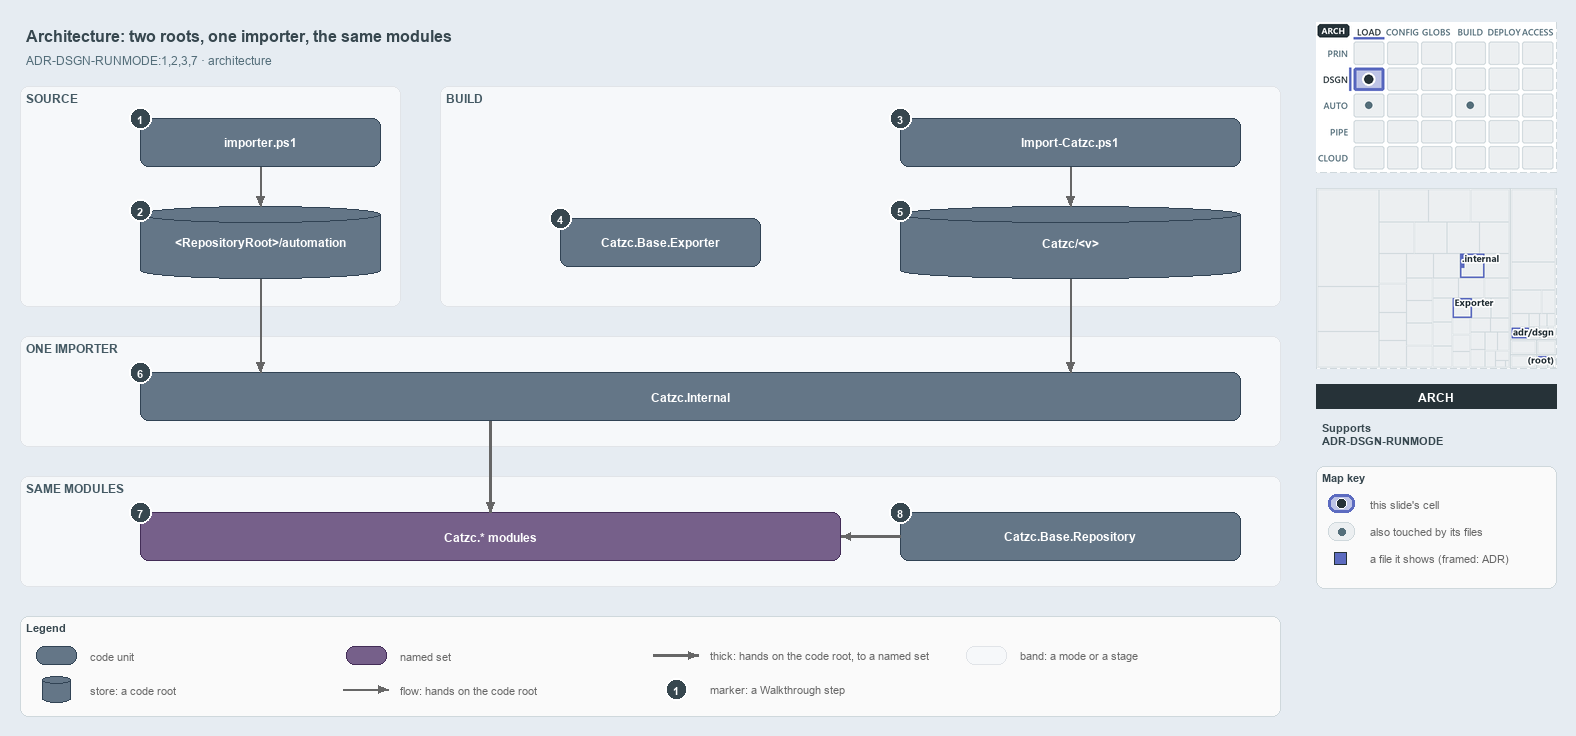

The diagram above was exported from draw.io. Its source (the exported page's mxGraphModel, read from the mxfile embedded in the PNG):
<mxGraphModel dx="1024" dy="768" grid="0" gridSize="10" guides="1" tooltips="1" connect="1" arrows="1" fold="1" page="1" pageScale="1" pageWidth="1572" pageHeight="740" background="#ffffff" math="0" shadow="0">
  <root>
    <mxCell id="0" />
    <mxCell id="1" parent="0" />
    <mxCell id="title" value="Architecture: two roots, one importer, the same modules" style="text;html=1;align=left;verticalAlign=middle;fontSize=16;fontStyle=1;fontColor=#37474F;" vertex="1" parent="1">
      <mxGeometry x="20" y="14" width="1260" height="30" as="geometry" />
    </mxCell>
    <mxCell id="subtitle" value="ADR-DSGN-RUNMODE:1,2,3,7 &amp;#183; architecture" style="text;html=1;align=left;verticalAlign=middle;fontSize=12;fontColor=#546E7A;" vertex="1" parent="1">
      <mxGeometry x="20" y="44" width="1240" height="20" as="geometry" />
    </mxCell>
    <mxCell id="band-source" value="SOURCE" style="rounded=1;html=1;arcSize=3;fillColor=#F6F8FA;strokeColor=#E1E4E8;verticalAlign=top;align=left;spacingLeft=8;fontStyle=1;fontSize=12;fontColor=#455A64;" vertex="1" parent="1">
      <mxGeometry x="20" y="80" width="380" height="220" as="geometry" />
    </mxCell>
    <mxCell id="band-build" value="BUILD" style="rounded=1;html=1;arcSize=3;fillColor=#F6F8FA;strokeColor=#E1E4E8;verticalAlign=top;align=left;spacingLeft=8;fontStyle=1;fontSize=12;fontColor=#455A64;" vertex="1" parent="1">
      <mxGeometry x="440" y="80" width="840" height="220" as="geometry" />
    </mxCell>
    <mxCell id="band-importer" value="ONE IMPORTER" style="rounded=1;html=1;arcSize=3;fillColor=#F6F8FA;strokeColor=#E1E4E8;verticalAlign=top;align=left;spacingLeft=8;fontStyle=1;fontSize=12;fontColor=#455A64;" vertex="1" parent="1">
      <mxGeometry x="20" y="330" width="1260" height="110" as="geometry" />
    </mxCell>
    <mxCell id="band-modules" value="SAME MODULES" style="rounded=1;html=1;arcSize=3;fillColor=#F6F8FA;strokeColor=#E1E4E8;verticalAlign=top;align=left;spacingLeft=8;fontStyle=1;fontSize=12;fontColor=#455A64;" vertex="1" parent="1">
      <mxGeometry x="20" y="470" width="1260" height="110" as="geometry" />
    </mxCell>
    <mxCell id="g-importer" value="&lt;b&gt;importer.ps1&lt;/b&gt;" style="rounded=1;whiteSpace=wrap;html=1;arcSize=20;fillColor=#647687;strokeColor=#314354;fontColor=#FFFFFF;fontSize=12;" vertex="1" parent="1">
      <mxGeometry x="140" y="112" width="240" height="48" as="geometry" />
    </mxCell>
    <mxCell id="g-source-root" value="&lt;b&gt;&amp;lt;RepositoryRoot&amp;gt;/automation&lt;/b&gt;" style="shape=cylinder3;boundedLbl=1;backgroundOutline=1;size=8;whiteSpace=wrap;html=1;fillColor=#647687;strokeColor=#314354;fontColor=#FFFFFF;fontSize=12;" vertex="1" parent="1">
      <mxGeometry x="140" y="200" width="240" height="72" as="geometry" />
    </mxCell>
    <mxCell id="g-import-catzc" value="&lt;b&gt;Import-Catzc.ps1&lt;/b&gt;" style="rounded=1;whiteSpace=wrap;html=1;arcSize=20;fillColor=#647687;strokeColor=#314354;fontColor=#FFFFFF;fontSize=12;" vertex="1" parent="1">
      <mxGeometry x="900" y="112" width="340" height="48" as="geometry" />
    </mxCell>
    <mxCell id="g-exporter" value="&lt;b&gt;Catzc.Base.Exporter&lt;/b&gt;" style="rounded=1;whiteSpace=wrap;html=1;arcSize=20;fillColor=#647687;strokeColor=#314354;fontColor=#FFFFFF;fontSize=12;" vertex="1" parent="1">
      <mxGeometry x="560" y="212" width="200" height="48" as="geometry" />
    </mxCell>
    <mxCell id="g-build-root" value="&lt;b&gt;Catzc/&amp;lt;v&amp;gt;&lt;/b&gt;" style="shape=cylinder3;boundedLbl=1;backgroundOutline=1;size=8;whiteSpace=wrap;html=1;fillColor=#647687;strokeColor=#314354;fontColor=#FFFFFF;fontSize=12;" vertex="1" parent="1">
      <mxGeometry x="900" y="200" width="340" height="72" as="geometry" />
    </mxCell>
    <mxCell id="g-internal" value="&lt;b&gt;Catzc.Internal&lt;/b&gt;" style="rounded=1;whiteSpace=wrap;html=1;arcSize=20;fillColor=#647687;strokeColor=#314354;fontColor=#FFFFFF;fontSize=12;" vertex="1" parent="1">
      <mxGeometry x="140" y="366" width="1100" height="48" as="geometry" />
    </mxCell>
    <mxCell id="g-modules" value="&lt;b&gt;Catzc.* modules&lt;/b&gt;" style="rounded=1;whiteSpace=wrap;html=1;arcSize=20;fillColor=#76608a;strokeColor=#432d57;fontColor=#FFFFFF;fontSize=12;" vertex="1" parent="1">
      <mxGeometry x="140" y="506" width="700" height="48" as="geometry" />
    </mxCell>
    <mxCell id="g-repository" value="&lt;b&gt;Catzc.Base.Repository&lt;/b&gt;" style="rounded=1;whiteSpace=wrap;html=1;arcSize=20;fillColor=#647687;strokeColor=#314354;fontColor=#FFFFFF;fontSize=12;" vertex="1" parent="1">
      <mxGeometry x="900" y="506" width="340" height="48" as="geometry" />
    </mxCell>
    <mxCell id="p-e-importer-root-a" value="" style="text;html=1;strokeColor=none;fillColor=none;" vertex="1" parent="1">
      <mxGeometry x="260" y="160" width="1" height="1" as="geometry" />
    </mxCell>
    <mxCell id="p-e-importer-root-b" value="" style="text;html=1;strokeColor=none;fillColor=none;" vertex="1" parent="1">
      <mxGeometry x="260" y="200" width="1" height="1" as="geometry" />
    </mxCell>
    <mxCell id="e-importer-root" value="" style="edgeStyle=orthogonalEdgeStyle;rounded=1;html=1;fontSize=11;endArrow=block;strokeColor=#666666;" edge="1" parent="1" source="p-e-importer-root-a" target="p-e-importer-root-b">
      <mxGeometry relative="1" as="geometry" />
    </mxCell>
    <mxCell id="p-e-import-build-a" value="" style="text;html=1;strokeColor=none;fillColor=none;" vertex="1" parent="1">
      <mxGeometry x="1070" y="160" width="1" height="1" as="geometry" />
    </mxCell>
    <mxCell id="p-e-import-build-b" value="" style="text;html=1;strokeColor=none;fillColor=none;" vertex="1" parent="1">
      <mxGeometry x="1070" y="200" width="1" height="1" as="geometry" />
    </mxCell>
    <mxCell id="e-import-build" value="" style="edgeStyle=orthogonalEdgeStyle;rounded=1;html=1;fontSize=11;endArrow=block;strokeColor=#666666;" edge="1" parent="1" source="p-e-import-build-a" target="p-e-import-build-b">
      <mxGeometry relative="1" as="geometry" />
    </mxCell>
    <mxCell id="p-e-source-internal-a" value="" style="text;html=1;strokeColor=none;fillColor=none;" vertex="1" parent="1">
      <mxGeometry x="260" y="272" width="1" height="1" as="geometry" />
    </mxCell>
    <mxCell id="p-e-source-internal-b" value="" style="text;html=1;strokeColor=none;fillColor=none;" vertex="1" parent="1">
      <mxGeometry x="260" y="366" width="1" height="1" as="geometry" />
    </mxCell>
    <mxCell id="e-source-internal" value="" style="edgeStyle=orthogonalEdgeStyle;rounded=1;html=1;fontSize=11;endArrow=block;strokeColor=#666666;" edge="1" parent="1" source="p-e-source-internal-a" target="p-e-source-internal-b">
      <mxGeometry relative="1" as="geometry" />
    </mxCell>
    <mxCell id="p-e-build-internal-a" value="" style="text;html=1;strokeColor=none;fillColor=none;" vertex="1" parent="1">
      <mxGeometry x="1070" y="272" width="1" height="1" as="geometry" />
    </mxCell>
    <mxCell id="p-e-build-internal-b" value="" style="text;html=1;strokeColor=none;fillColor=none;" vertex="1" parent="1">
      <mxGeometry x="1070" y="366" width="1" height="1" as="geometry" />
    </mxCell>
    <mxCell id="e-build-internal" value="" style="edgeStyle=orthogonalEdgeStyle;rounded=1;html=1;fontSize=11;endArrow=block;strokeColor=#666666;" edge="1" parent="1" source="p-e-build-internal-a" target="p-e-build-internal-b">
      <mxGeometry relative="1" as="geometry" />
    </mxCell>
    <mxCell id="p-e-internal-modules-a" value="" style="text;html=1;strokeColor=none;fillColor=none;" vertex="1" parent="1">
      <mxGeometry x="490" y="414" width="1" height="1" as="geometry" />
    </mxCell>
    <mxCell id="p-e-internal-modules-b" value="" style="text;html=1;strokeColor=none;fillColor=none;" vertex="1" parent="1">
      <mxGeometry x="490" y="506" width="1" height="1" as="geometry" />
    </mxCell>
    <mxCell id="e-internal-modules" value="" style="edgeStyle=orthogonalEdgeStyle;rounded=1;html=1;fontSize=11;endArrow=block;strokeColor=#666666;strokeWidth=2.5;" edge="1" parent="1" source="p-e-internal-modules-a" target="p-e-internal-modules-b">
      <mxGeometry relative="1" as="geometry" />
    </mxCell>
    <mxCell id="p-e-repository-modules-a" value="" style="text;html=1;strokeColor=none;fillColor=none;" vertex="1" parent="1">
      <mxGeometry x="900" y="530" width="1" height="1" as="geometry" />
    </mxCell>
    <mxCell id="p-e-repository-modules-b" value="" style="text;html=1;strokeColor=none;fillColor=none;" vertex="1" parent="1">
      <mxGeometry x="840" y="530" width="1" height="1" as="geometry" />
    </mxCell>
    <mxCell id="e-repository-modules" value="" style="edgeStyle=orthogonalEdgeStyle;rounded=1;html=1;fontSize=11;endArrow=block;strokeColor=#666666;strokeWidth=2.5;" edge="1" parent="1" source="p-e-repository-modules-a" target="p-e-repository-modules-b">
      <mxGeometry relative="1" as="geometry" />
    </mxCell>
    <mxCell id="mark-1" value="1" style="ellipse;html=1;fillColor=#37474F;strokeColor=#FFFFFF;strokeWidth=2;fontColor=#FFFFFF;fontStyle=1;fontSize=11;" vertex="1" parent="1">
      <mxGeometry x="129" y="101" width="22" height="22" as="geometry" />
    </mxCell>
    <mxCell id="mark-2" value="2" style="ellipse;html=1;fillColor=#37474F;strokeColor=#FFFFFF;strokeWidth=2;fontColor=#FFFFFF;fontStyle=1;fontSize=11;" vertex="1" parent="1">
      <mxGeometry x="129" y="193" width="22" height="22" as="geometry" />
    </mxCell>
    <mxCell id="mark-3" value="3" style="ellipse;html=1;fillColor=#37474F;strokeColor=#FFFFFF;strokeWidth=2;fontColor=#FFFFFF;fontStyle=1;fontSize=11;" vertex="1" parent="1">
      <mxGeometry x="889" y="101" width="22" height="22" as="geometry" />
    </mxCell>
    <mxCell id="mark-4" value="4" style="ellipse;html=1;fillColor=#37474F;strokeColor=#FFFFFF;strokeWidth=2;fontColor=#FFFFFF;fontStyle=1;fontSize=11;" vertex="1" parent="1">
      <mxGeometry x="549" y="201" width="22" height="22" as="geometry" />
    </mxCell>
    <mxCell id="mark-5" value="5" style="ellipse;html=1;fillColor=#37474F;strokeColor=#FFFFFF;strokeWidth=2;fontColor=#FFFFFF;fontStyle=1;fontSize=11;" vertex="1" parent="1">
      <mxGeometry x="889" y="193" width="22" height="22" as="geometry" />
    </mxCell>
    <mxCell id="mark-6" value="6" style="ellipse;html=1;fillColor=#37474F;strokeColor=#FFFFFF;strokeWidth=2;fontColor=#FFFFFF;fontStyle=1;fontSize=11;" vertex="1" parent="1">
      <mxGeometry x="129" y="355" width="22" height="22" as="geometry" />
    </mxCell>
    <mxCell id="mark-7" value="7" style="ellipse;html=1;fillColor=#37474F;strokeColor=#FFFFFF;strokeWidth=2;fontColor=#FFFFFF;fontStyle=1;fontSize=11;" vertex="1" parent="1">
      <mxGeometry x="129" y="495" width="22" height="22" as="geometry" />
    </mxCell>
    <mxCell id="mark-8" value="8" style="ellipse;html=1;fillColor=#37474F;strokeColor=#FFFFFF;strokeWidth=2;fontColor=#FFFFFF;fontStyle=1;fontSize=11;" vertex="1" parent="1">
      <mxGeometry x="889" y="495" width="22" height="22" as="geometry" />
    </mxCell>
    <mxCell id="legend" value="&lt;b&gt;Legend&lt;/b&gt;" style="rounded=1;whiteSpace=wrap;html=1;arcSize=6;fillColor=#FAFAFA;strokeColor=#CFD8DC;align=left;verticalAlign=top;spacing=8;fontSize=11;fontColor=#37474F;" vertex="1" parent="1">
      <mxGeometry x="20" y="610" width="1260" height="100" as="geometry" />
    </mxCell>
    <mxCell id="legend-0" value="" style="rounded=1;whiteSpace=wrap;html=1;arcSize=20;fillColor=#647687;strokeColor=#314354;fontColor=#FFFFFF;" vertex="1" parent="1">
      <mxGeometry x="36" y="640" width="40" height="18" as="geometry" />
    </mxCell>
    <mxCell id="legend-0-text" value="code unit" style="text;html=1;align=left;verticalAlign=middle;fontSize=11;fontColor=#666666;" vertex="1" parent="1">
      <mxGeometry x="84" y="639" width="260" height="20" as="geometry" />
    </mxCell>
    <mxCell id="legend-1" value="" style="shape=cylinder3;boundedLbl=1;backgroundOutline=1;size=8;whiteSpace=wrap;html=1;fillColor=#647687;strokeColor=#314354;fontColor=#FFFFFF;" vertex="1" parent="1">
      <mxGeometry x="42" y="670" width="28" height="26" as="geometry" />
    </mxCell>
    <mxCell id="legend-1-text" value="store: a code root" style="text;html=1;align=left;verticalAlign=middle;fontSize=11;fontColor=#666666;" vertex="1" parent="1">
      <mxGeometry x="84" y="673" width="260" height="20" as="geometry" />
    </mxCell>
    <mxCell id="legend-2" value="" style="rounded=1;whiteSpace=wrap;html=1;arcSize=20;fillColor=#76608a;strokeColor=#432d57;fontColor=#FFFFFF;" vertex="1" parent="1">
      <mxGeometry x="346" y="640" width="40" height="18" as="geometry" />
    </mxCell>
    <mxCell id="legend-2-text" value="named set" style="text;html=1;align=left;verticalAlign=middle;fontSize=11;fontColor=#666666;" vertex="1" parent="1">
      <mxGeometry x="394" y="639" width="260" height="20" as="geometry" />
    </mxCell>
    <mxCell id="p-legend-3-a" value="" style="text;html=1;strokeColor=none;fillColor=none;" vertex="1" parent="1">
      <mxGeometry x="342" y="683" width="1" height="1" as="geometry" />
    </mxCell>
    <mxCell id="p-legend-3-b" value="" style="text;html=1;strokeColor=none;fillColor=none;" vertex="1" parent="1">
      <mxGeometry x="388" y="683" width="1" height="1" as="geometry" />
    </mxCell>
    <mxCell id="legend-3" value="" style="edgeStyle=orthogonalEdgeStyle;rounded=1;html=1;fontSize=11;endArrow=block;strokeColor=#666666;" edge="1" parent="1" source="p-legend-3-a" target="p-legend-3-b">
      <mxGeometry relative="1" as="geometry" />
    </mxCell>
    <mxCell id="legend-3-text" value="flow: hands on the code root" style="text;html=1;align=left;verticalAlign=middle;fontSize=11;fontColor=#666666;" vertex="1" parent="1">
      <mxGeometry x="394" y="673" width="260" height="20" as="geometry" />
    </mxCell>
    <mxCell id="p-legend-4-a" value="" style="text;html=1;strokeColor=none;fillColor=none;" vertex="1" parent="1">
      <mxGeometry x="652" y="649" width="1" height="1" as="geometry" />
    </mxCell>
    <mxCell id="p-legend-4-b" value="" style="text;html=1;strokeColor=none;fillColor=none;" vertex="1" parent="1">
      <mxGeometry x="698" y="649" width="1" height="1" as="geometry" />
    </mxCell>
    <mxCell id="legend-4" value="" style="edgeStyle=orthogonalEdgeStyle;rounded=1;html=1;fontSize=11;endArrow=block;strokeColor=#666666;strokeWidth=2.5;" edge="1" parent="1" source="p-legend-4-a" target="p-legend-4-b">
      <mxGeometry relative="1" as="geometry" />
    </mxCell>
    <mxCell id="legend-4-text" value="thick: hands on the code root, to a named set" style="text;html=1;align=left;verticalAlign=middle;fontSize=11;fontColor=#666666;" vertex="1" parent="1">
      <mxGeometry x="704" y="639" width="260" height="20" as="geometry" />
    </mxCell>
    <mxCell id="legend-5" value="1" style="ellipse;html=1;fillColor=#37474F;strokeColor=#FFFFFF;strokeWidth=2;fontColor=#FFFFFF;fontStyle=1;fontSize=11;" vertex="1" parent="1">
      <mxGeometry x="665" y="672" width="22" height="22" as="geometry" />
    </mxCell>
    <mxCell id="legend-5-text" value="marker: a Walkthrough step" style="text;html=1;align=left;verticalAlign=middle;fontSize=11;fontColor=#666666;" vertex="1" parent="1">
      <mxGeometry x="704" y="673" width="260" height="20" as="geometry" />
    </mxCell>
    <mxCell id="legend-6" value="" style="rounded=1;html=1;arcSize=3;fillColor=#F6F8FA;strokeColor=#E1E4E8;" vertex="1" parent="1">
      <mxGeometry x="966" y="640" width="40" height="18" as="geometry" />
    </mxCell>
    <mxCell id="legend-6-text" value="band: a mode or a stage" style="text;html=1;align=left;verticalAlign=middle;fontSize=11;fontColor=#666666;" vertex="1" parent="1">
      <mxGeometry x="1014" y="639" width="260" height="20" as="geometry" />
    </mxCell>
    <mxCell id="minimap-stack" value="" style="shape=image;html=1;imageAspect=0;aspect=fixed;verticalLabelPosition=bottom;strokeColor=#CFD8DC;dashed=1;fillColor=#FAFAFA;image=data:image/png,(base64 omitted: 15988 chars);" vertex="1" parent="1">
      <mxGeometry x="1316" y="16" width="240" height="150" as="geometry" />
    </mxCell>
    <mxCell id="minimap-tree" value="" style="shape=image;html=1;imageAspect=0;aspect=fixed;verticalLabelPosition=bottom;strokeColor=#CFD8DC;dashed=1;fillColor=#FAFAFA;image=data:image/png,(base64 omitted: 13096 chars);" vertex="1" parent="1">
      <mxGeometry x="1316" y="182" width="240" height="180" as="geometry" />
    </mxCell>
    <mxCell id="lens-badge" value="ARCH" style="rounded=0;whiteSpace=wrap;html=1;align=center;verticalAlign=middle;fontSize=12;fontStyle=1;fontColor=#FFFFFF;fillColor=#263238;strokeColor=none;" vertex="1" parent="1">
      <mxGeometry x="1316" y="378" width="240" height="24" as="geometry" />
    </mxCell>
    <mxCell id="supports" value="&lt;b&gt;Supports&lt;/b&gt;&lt;br&gt;ADR-DSGN-RUNMODE" style="text;html=1;whiteSpace=wrap;align=left;verticalAlign=top;fontSize=11;fontColor=#37474F;" vertex="1" parent="1">
      <mxGeometry x="1316" y="410" width="240" height="38" as="geometry" />
    </mxCell>
    <mxCell id="mapkey" value="&lt;b&gt;Map key&lt;/b&gt;" style="rounded=1;whiteSpace=wrap;html=1;arcSize=6;fillColor=#FAFAFA;strokeColor=#CFD8DC;align=left;verticalAlign=top;spacing=8;fontSize=11;fontColor=#37474F;" vertex="1" parent="1">
      <mxGeometry x="1316" y="460" width="240" height="122" as="geometry" />
    </mxCell>
    <mxCell id="mapkey-here" value="" style="rounded=1;arcSize=20;html=1;fillColor=#BEC4E6;strokeColor=#5C6BC0;strokeWidth=3;" vertex="1" parent="1">
      <mxGeometry x="1328" y="488" width="26" height="18" as="geometry" />
    </mxCell>
    <mxCell id="mapkey-here-dot" value="" style="ellipse;html=1;fillColor=#263238;strokeColor=#FFFFFF;strokeWidth=1.5;" vertex="1" parent="1">
      <mxGeometry x="1336" y="492" width="10" height="10" as="geometry" />
    </mxCell>
    <mxCell id="mapkey-here-text" value="this slide's cell" style="text;html=1;align=left;verticalAlign=middle;fontSize=11;fontColor=#666666;" vertex="1" parent="1">
      <mxGeometry x="1364" y="487" width="180" height="20" as="geometry" />
    </mxCell>
    <mxCell id="mapkey-touched" value="" style="rounded=1;arcSize=20;html=1;fillColor=#ECEFF1;strokeColor=#CFD8DC;" vertex="1" parent="1">
      <mxGeometry x="1328" y="516" width="26" height="18" as="geometry" />
    </mxCell>
    <mxCell id="mapkey-touched-dot" value="" style="ellipse;html=1;fillColor=#546E7A;strokeColor=none;" vertex="1" parent="1">
      <mxGeometry x="1338" y="522" width="7" height="7" as="geometry" />
    </mxCell>
    <mxCell id="mapkey-touched-text" value="also touched by its files" style="text;html=1;align=left;verticalAlign=middle;fontSize=11;fontColor=#666666;" vertex="1" parent="1">
      <mxGeometry x="1364" y="515" width="180" height="20" as="geometry" />
    </mxCell>
    <mxCell id="mapkey-file" value="" style="rounded=0;html=1;fillColor=#5C6BC0;strokeColor=#263238;strokeWidth=1.5;" vertex="1" parent="1">
      <mxGeometry x="1334" y="546" width="12" height="12" as="geometry" />
    </mxCell>
    <mxCell id="mapkey-file-text" value="a file it shows (framed: ADR)" style="text;html=1;align=left;verticalAlign=middle;fontSize=11;fontColor=#666666;" vertex="1" parent="1">
      <mxGeometry x="1364" y="542" width="180" height="20" as="geometry" />
    </mxCell>
  </root>
</mxGraphModel>